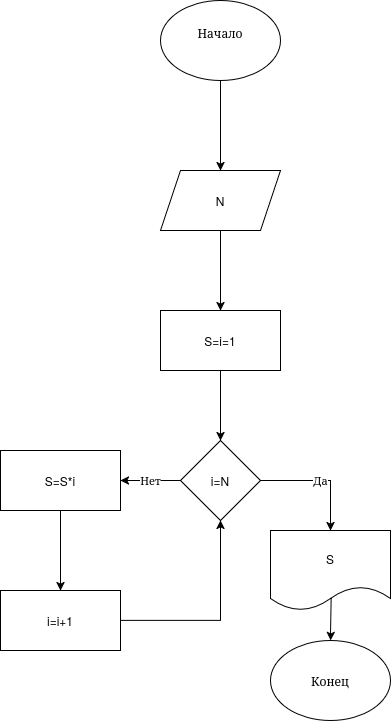

The diagram above was exported from draw.io. Its source (the exported page's mxGraphModel, read from the mxfile embedded in the PNG):
<mxGraphModel dx="975" dy="549" grid="1" gridSize="10" guides="1" tooltips="1" connect="1" arrows="1" fold="1" page="1" pageScale="1" pageWidth="850" pageHeight="1100" math="0" shadow="0">
  <root>
    <mxCell id="0" />
    <mxCell id="1" parent="0" />
    <mxCell id="5g6m0ktP9VfaS433fczD-3" edge="1" parent="1" source="5g6m0ktP9VfaS433fczD-1" style="edgeStyle=orthogonalEdgeStyle;rounded=0;orthogonalLoop=1;jettySize=auto;html=1;" target="5g6m0ktP9VfaS433fczD-2" value="">
      <mxGeometry relative="1" as="geometry" />
    </mxCell>
    <mxCell id="5g6m0ktP9VfaS433fczD-1" parent="1" style="ellipse;whiteSpace=wrap;html=1;" value="&lt;div&gt;Начало&lt;/div&gt;&lt;div&gt;&lt;br&gt;&lt;/div&gt;" vertex="1">
      <mxGeometry height="80" width="120" x="370" y="380" as="geometry" />
    </mxCell>
    <mxCell id="5g6m0ktP9VfaS433fczD-5" edge="1" parent="1" source="5g6m0ktP9VfaS433fczD-2" style="edgeStyle=orthogonalEdgeStyle;rounded=0;orthogonalLoop=1;jettySize=auto;html=1;" target="5g6m0ktP9VfaS433fczD-4" value="">
      <mxGeometry relative="1" as="geometry" />
    </mxCell>
    <mxCell id="5g6m0ktP9VfaS433fczD-2" parent="1" style="shape=parallelogram;perimeter=parallelogramPerimeter;whiteSpace=wrap;html=1;fixedSize=1;" value="N" vertex="1">
      <mxGeometry height="60" width="120" x="370" y="550" as="geometry" />
    </mxCell>
    <mxCell id="5g6m0ktP9VfaS433fczD-7" edge="1" parent="1" source="5g6m0ktP9VfaS433fczD-4" style="edgeStyle=orthogonalEdgeStyle;rounded=0;orthogonalLoop=1;jettySize=auto;html=1;" target="5g6m0ktP9VfaS433fczD-6" value="">
      <mxGeometry relative="1" as="geometry" />
    </mxCell>
    <mxCell id="5g6m0ktP9VfaS433fczD-4" parent="1" style="whiteSpace=wrap;html=1;" value="S=i=1" vertex="1">
      <mxGeometry height="60" width="120" x="370" y="690" as="geometry" />
    </mxCell>
    <mxCell id="5g6m0ktP9VfaS433fczD-9" edge="1" parent="1" source="5g6m0ktP9VfaS433fczD-6" style="edgeStyle=orthogonalEdgeStyle;rounded=0;orthogonalLoop=1;jettySize=auto;html=1;" target="5g6m0ktP9VfaS433fczD-8" value="Нет">
      <mxGeometry relative="1" as="geometry" />
    </mxCell>
    <mxCell id="5g6m0ktP9VfaS433fczD-14" edge="1" parent="1" source="5g6m0ktP9VfaS433fczD-6" style="edgeStyle=orthogonalEdgeStyle;rounded=0;orthogonalLoop=1;jettySize=auto;html=1;" target="5g6m0ktP9VfaS433fczD-13" value="Да">
      <mxGeometry relative="1" as="geometry" />
    </mxCell>
    <mxCell id="5g6m0ktP9VfaS433fczD-6" parent="1" style="rhombus;whiteSpace=wrap;html=1;" value="i=N" vertex="1">
      <mxGeometry height="80" width="80" x="390" y="820" as="geometry" />
    </mxCell>
    <mxCell id="5g6m0ktP9VfaS433fczD-11" edge="1" parent="1" source="5g6m0ktP9VfaS433fczD-8" style="edgeStyle=orthogonalEdgeStyle;rounded=0;orthogonalLoop=1;jettySize=auto;html=1;" target="5g6m0ktP9VfaS433fczD-10" value="">
      <mxGeometry relative="1" as="geometry" />
    </mxCell>
    <mxCell id="5g6m0ktP9VfaS433fczD-8" parent="1" style="whiteSpace=wrap;html=1;" value="S=S*i" vertex="1">
      <mxGeometry height="60" width="120" x="210" y="830" as="geometry" />
    </mxCell>
    <mxCell id="5g6m0ktP9VfaS433fczD-12" edge="1" parent="1" source="5g6m0ktP9VfaS433fczD-10" style="edgeStyle=orthogonalEdgeStyle;rounded=0;orthogonalLoop=1;jettySize=auto;html=1;entryX=0.5;entryY=1;entryDx=0;entryDy=0;" target="5g6m0ktP9VfaS433fczD-6">
      <mxGeometry relative="1" as="geometry" />
    </mxCell>
    <mxCell id="5g6m0ktP9VfaS433fczD-10" parent="1" style="whiteSpace=wrap;html=1;" value="i=i+1" vertex="1">
      <mxGeometry height="60" width="120" x="210" y="970" as="geometry" />
    </mxCell>
    <mxCell id="5g6m0ktP9VfaS433fczD-16" edge="1" parent="1" source="5g6m0ktP9VfaS433fczD-13" style="edgeStyle=orthogonalEdgeStyle;rounded=0;orthogonalLoop=1;jettySize=auto;html=1;exitX=0.507;exitY=0.852;exitDx=0;exitDy=0;exitPerimeter=0;" target="5g6m0ktP9VfaS433fczD-15">
      <mxGeometry relative="1" as="geometry">
        <Array as="points">
          <mxPoint x="541" y="976" />
          <mxPoint x="540" y="976" />
        </Array>
      </mxGeometry>
    </mxCell>
    <mxCell id="5g6m0ktP9VfaS433fczD-13" parent="1" style="shape=document;whiteSpace=wrap;html=1;boundedLbl=1;" value="S" vertex="1">
      <mxGeometry height="80" width="120" x="480" y="910" as="geometry" />
    </mxCell>
    <mxCell id="5g6m0ktP9VfaS433fczD-15" parent="1" style="ellipse;whiteSpace=wrap;html=1;" value="Конец" vertex="1">
      <mxGeometry height="80" width="120" x="480" y="1020" as="geometry" />
    </mxCell>
  </root>
</mxGraphModel>